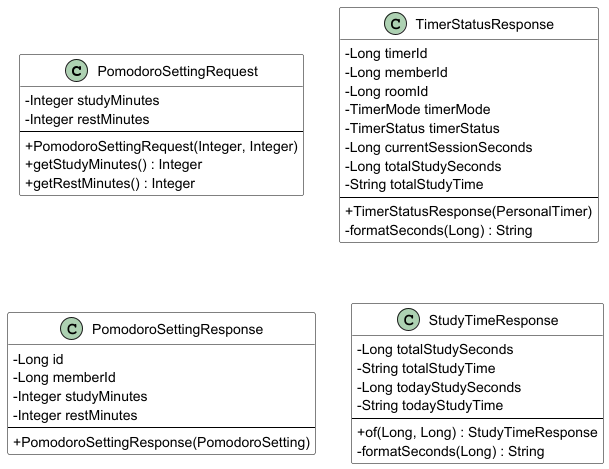

The diagram above was rendered by PlantUML. Its source (embedded in the PNG):
@startuml Timer_DTO_Diagram

skinparam classAttributeIconSize 0
skinparam linetype ortho
skinparam backgroundColor #FFFFFF
skinparam class {
    BackgroundColor #FFFFFF
    BorderColor #000000
    ArrowColor #000000
}

class PomodoroSettingRequest {
    -Integer studyMinutes
    -Integer restMinutes
    --
    +PomodoroSettingRequest(Integer, Integer)
    +getStudyMinutes() : Integer
    +getRestMinutes() : Integer
}

class TimerStatusResponse {
    -Long timerId
    -Long memberId
    -Long roomId
    -TimerMode timerMode
    -TimerStatus timerStatus
    -Long currentSessionSeconds
    -Long totalStudySeconds
    -String totalStudyTime
    --
    +TimerStatusResponse(PersonalTimer)
    -formatSeconds(Long) : String
}

class PomodoroSettingResponse {
    -Long id
    -Long memberId
    -Integer studyMinutes
    -Integer restMinutes
    --
    +PomodoroSettingResponse(PomodoroSetting)
}

class StudyTimeResponse {
    -Long totalStudySeconds
    -String totalStudyTime
    -Long todayStudySeconds
    -String todayStudyTime
    --
    +of(Long, Long) : StudyTimeResponse
    -formatSeconds(Long) : String
}

@enduml